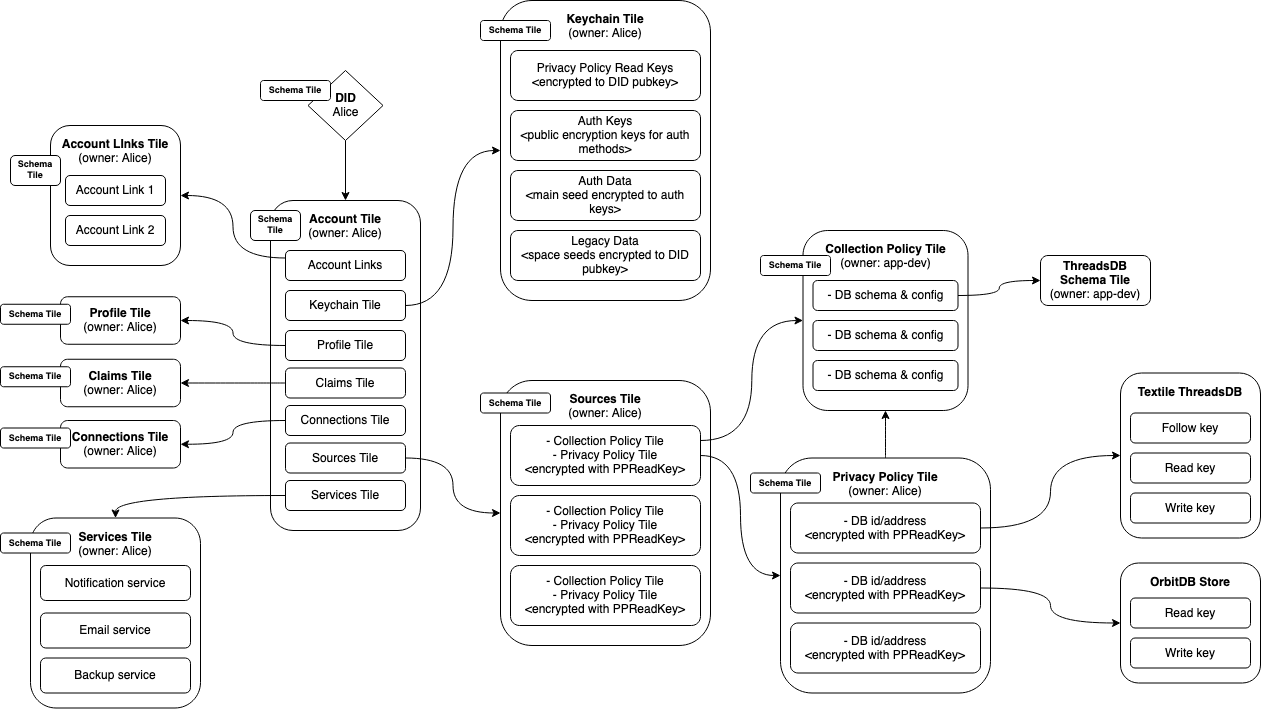

The diagram above was exported from draw.io. Its source (the exported page's mxGraphModel, read from the mxfile embedded in the PNG):
<mxGraphModel dx="1210" dy="852" grid="1" gridSize="10" guides="1" tooltips="1" connect="1" arrows="1" fold="1" page="1" pageScale="1" pageWidth="850" pageHeight="1100" math="0" shadow="0">
  <root>
    <mxCell id="0" />
    <mxCell id="1" parent="0" />
    <mxCell id="udOAe1YhBhIYK1iv90rK-46" value="&lt;div&gt;&lt;b&gt;Account LInks Tile&lt;/b&gt;&lt;/div&gt;(owner: Alice)" style="rounded=1;whiteSpace=wrap;html=1;verticalAlign=top;spacingTop=5;" parent="1" vertex="1">
      <mxGeometry x="110" y="375" width="130" height="140" as="geometry" />
    </mxCell>
    <mxCell id="udOAe1YhBhIYK1iv90rK-16" value="&lt;b&gt;Keychain Tile&lt;/b&gt;&lt;br&gt;(owner: Alice)" style="rounded=1;whiteSpace=wrap;html=1;verticalAlign=top;spacingTop=5;" parent="1" vertex="1">
      <mxGeometry x="560" y="250" width="210" height="300" as="geometry" />
    </mxCell>
    <mxCell id="udOAe1YhBhIYK1iv90rK-10" style="edgeStyle=orthogonalEdgeStyle;rounded=0;orthogonalLoop=1;jettySize=auto;html=1;exitX=0.5;exitY=1;exitDx=0;exitDy=0;entryX=0.5;entryY=0;entryDx=0;entryDy=0;" parent="1" source="udOAe1YhBhIYK1iv90rK-2" target="udOAe1YhBhIYK1iv90rK-4" edge="1">
      <mxGeometry relative="1" as="geometry" />
    </mxCell>
    <mxCell id="udOAe1YhBhIYK1iv90rK-2" value="&lt;b&gt;DID&lt;br&gt;&lt;/b&gt;Alice&lt;b&gt;&lt;br&gt;&lt;/b&gt;" style="rhombus;whiteSpace=wrap;html=1;" parent="1" vertex="1">
      <mxGeometry x="367.5" y="320" width="75" height="70" as="geometry" />
    </mxCell>
    <mxCell id="udOAe1YhBhIYK1iv90rK-4" value="&lt;b&gt;Account Tile&lt;/b&gt;&lt;br&gt;(owner: Alice)" style="rounded=1;whiteSpace=wrap;html=1;verticalAlign=top;spacingTop=5;" parent="1" vertex="1">
      <mxGeometry x="330" y="450" width="150" height="330" as="geometry" />
    </mxCell>
    <mxCell id="udOAe1YhBhIYK1iv90rK-13" style="edgeStyle=orthogonalEdgeStyle;rounded=0;orthogonalLoop=1;jettySize=auto;html=1;exitX=0;exitY=0.25;exitDx=0;exitDy=0;curved=1;entryX=1;entryY=0.5;entryDx=0;entryDy=0;" parent="1" source="udOAe1YhBhIYK1iv90rK-5" target="udOAe1YhBhIYK1iv90rK-46" edge="1">
      <mxGeometry relative="1" as="geometry">
        <mxPoint x="260" y="420" as="targetPoint" />
      </mxGeometry>
    </mxCell>
    <mxCell id="udOAe1YhBhIYK1iv90rK-5" value="Account Links" style="rounded=1;whiteSpace=wrap;html=1;" parent="1" vertex="1">
      <mxGeometry x="345" y="500" width="120" height="30" as="geometry" />
    </mxCell>
    <mxCell id="udOAe1YhBhIYK1iv90rK-17" style="edgeStyle=orthogonalEdgeStyle;curved=1;rounded=0;orthogonalLoop=1;jettySize=auto;html=1;exitX=1;exitY=0.5;exitDx=0;exitDy=0;entryX=0;entryY=0.5;entryDx=0;entryDy=0;" parent="1" source="udOAe1YhBhIYK1iv90rK-6" target="udOAe1YhBhIYK1iv90rK-16" edge="1">
      <mxGeometry relative="1" as="geometry" />
    </mxCell>
    <mxCell id="udOAe1YhBhIYK1iv90rK-6" value="Keychain Tile" style="rounded=1;whiteSpace=wrap;html=1;" parent="1" vertex="1">
      <mxGeometry x="345" y="540" width="120" height="30" as="geometry" />
    </mxCell>
    <mxCell id="udOAe1YhBhIYK1iv90rK-23" style="edgeStyle=orthogonalEdgeStyle;curved=1;rounded=0;orthogonalLoop=1;jettySize=auto;html=1;entryX=1;entryY=0.5;entryDx=0;entryDy=0;" parent="1" source="udOAe1YhBhIYK1iv90rK-7" target="udOAe1YhBhIYK1iv90rK-22" edge="1">
      <mxGeometry relative="1" as="geometry" />
    </mxCell>
    <mxCell id="udOAe1YhBhIYK1iv90rK-7" value="Profile Tile" style="rounded=1;whiteSpace=wrap;html=1;" parent="1" vertex="1">
      <mxGeometry x="345" y="580" width="120" height="30" as="geometry" />
    </mxCell>
    <mxCell id="udOAe1YhBhIYK1iv90rK-28" style="edgeStyle=orthogonalEdgeStyle;curved=1;rounded=0;orthogonalLoop=1;jettySize=auto;html=1;entryX=0;entryY=0.5;entryDx=0;entryDy=0;" parent="1" source="udOAe1YhBhIYK1iv90rK-8" target="udOAe1YhBhIYK1iv90rK-24" edge="1">
      <mxGeometry relative="1" as="geometry" />
    </mxCell>
    <mxCell id="udOAe1YhBhIYK1iv90rK-8" value="Sources Tile" style="rounded=1;whiteSpace=wrap;html=1;" parent="1" vertex="1">
      <mxGeometry x="345" y="692.5" width="120" height="30" as="geometry" />
    </mxCell>
    <mxCell id="udOAe1YhBhIYK1iv90rK-11" value="Account Link 1" style="rounded=1;whiteSpace=wrap;html=1;" parent="1" vertex="1">
      <mxGeometry x="125" y="425" width="100" height="30" as="geometry" />
    </mxCell>
    <mxCell id="udOAe1YhBhIYK1iv90rK-12" value="&lt;div&gt;Account Link 2&lt;/div&gt;" style="rounded=1;whiteSpace=wrap;html=1;" parent="1" vertex="1">
      <mxGeometry x="125" y="465" width="100" height="30" as="geometry" />
    </mxCell>
    <mxCell id="udOAe1YhBhIYK1iv90rK-18" value="Privacy Policy Read Keys &amp;lt;encrypted to DID pubkey&amp;gt;" style="rounded=1;whiteSpace=wrap;html=1;" parent="1" vertex="1">
      <mxGeometry x="570" y="300" width="190" height="50" as="geometry" />
    </mxCell>
    <mxCell id="udOAe1YhBhIYK1iv90rK-19" value="Auth Keys &lt;br&gt;&amp;lt;public encryption keys for auth methods&amp;gt;" style="rounded=1;whiteSpace=wrap;html=1;" parent="1" vertex="1">
      <mxGeometry x="570" y="360" width="190" height="50" as="geometry" />
    </mxCell>
    <mxCell id="udOAe1YhBhIYK1iv90rK-20" value="Auth Data&lt;br&gt;&amp;lt;main seed encrypted to auth keys&amp;gt;" style="rounded=1;whiteSpace=wrap;html=1;" parent="1" vertex="1">
      <mxGeometry x="570" y="420" width="190" height="50" as="geometry" />
    </mxCell>
    <mxCell id="udOAe1YhBhIYK1iv90rK-21" value="Legacy Data&lt;br&gt;&amp;lt;space seeds encrypted to DID pubkey&amp;gt;" style="rounded=1;whiteSpace=wrap;html=1;" parent="1" vertex="1">
      <mxGeometry x="570" y="480" width="190" height="50" as="geometry" />
    </mxCell>
    <mxCell id="udOAe1YhBhIYK1iv90rK-22" value="&lt;b&gt;Profile Tile&lt;/b&gt;&lt;br&gt;(owner: Alice)" style="rounded=1;whiteSpace=wrap;html=1;verticalAlign=middle;spacingTop=0;" parent="1" vertex="1">
      <mxGeometry x="120" y="546.25" width="120" height="47.5" as="geometry" />
    </mxCell>
    <mxCell id="udOAe1YhBhIYK1iv90rK-24" value="&lt;b&gt;Sources Tile&lt;/b&gt;&lt;br&gt;(owner: Alice)" style="rounded=1;whiteSpace=wrap;html=1;verticalAlign=top;spacingTop=5;" parent="1" vertex="1">
      <mxGeometry x="560" y="630" width="210" height="265" as="geometry" />
    </mxCell>
    <mxCell id="udOAe1YhBhIYK1iv90rK-33" style="edgeStyle=orthogonalEdgeStyle;curved=1;rounded=0;orthogonalLoop=1;jettySize=auto;html=1;entryX=0;entryY=0.5;entryDx=0;entryDy=0;" parent="1" source="udOAe1YhBhIYK1iv90rK-25" target="udOAe1YhBhIYK1iv90rK-29" edge="1">
      <mxGeometry relative="1" as="geometry" />
    </mxCell>
    <mxCell id="udOAe1YhBhIYK1iv90rK-35" style="edgeStyle=orthogonalEdgeStyle;curved=1;rounded=0;orthogonalLoop=1;jettySize=auto;html=1;exitX=1;exitY=0.25;exitDx=0;exitDy=0;entryX=0;entryY=0.5;entryDx=0;entryDy=0;" parent="1" source="udOAe1YhBhIYK1iv90rK-25" target="udOAe1YhBhIYK1iv90rK-34" edge="1">
      <mxGeometry relative="1" as="geometry" />
    </mxCell>
    <mxCell id="udOAe1YhBhIYK1iv90rK-25" value="- Collection Policy Tile&lt;br&gt;- Privacy Policy Tile&lt;br&gt;&amp;lt;encrypted with PPReadKey&amp;gt;" style="rounded=1;whiteSpace=wrap;html=1;" parent="1" vertex="1">
      <mxGeometry x="570" y="675" width="190" height="60" as="geometry" />
    </mxCell>
    <mxCell id="udOAe1YhBhIYK1iv90rK-26" value="- Collection Policy Tile&lt;br&gt;- Privacy Policy Tile&lt;br&gt;&amp;lt;encrypted with PPReadKey&amp;gt;" style="rounded=1;whiteSpace=wrap;html=1;" parent="1" vertex="1">
      <mxGeometry x="570" y="745" width="190" height="60" as="geometry" />
    </mxCell>
    <mxCell id="udOAe1YhBhIYK1iv90rK-27" value="- Collection Policy Tile&lt;br&gt;- Privacy Policy Tile&lt;br&gt;&amp;lt;encrypted with PPReadKey&amp;gt;" style="rounded=1;whiteSpace=wrap;html=1;" parent="1" vertex="1">
      <mxGeometry x="570" y="815" width="190" height="60" as="geometry" />
    </mxCell>
    <mxCell id="udOAe1YhBhIYK1iv90rK-44" style="edgeStyle=orthogonalEdgeStyle;curved=1;rounded=0;orthogonalLoop=1;jettySize=auto;html=1;exitX=0.5;exitY=0;exitDx=0;exitDy=0;entryX=0.5;entryY=1;entryDx=0;entryDy=0;" parent="1" source="udOAe1YhBhIYK1iv90rK-29" target="udOAe1YhBhIYK1iv90rK-34" edge="1">
      <mxGeometry relative="1" as="geometry" />
    </mxCell>
    <mxCell id="udOAe1YhBhIYK1iv90rK-29" value="&lt;b&gt;Privacy Policy Tile&lt;/b&gt;&lt;br&gt;(owner: Alice)" style="rounded=1;whiteSpace=wrap;html=1;verticalAlign=top;spacingTop=5;" parent="1" vertex="1">
      <mxGeometry x="840" y="707.5" width="210" height="235" as="geometry" />
    </mxCell>
    <mxCell id="udOAe1YhBhIYK1iv90rK-42" style="edgeStyle=orthogonalEdgeStyle;curved=1;rounded=0;orthogonalLoop=1;jettySize=auto;html=1;exitX=1;exitY=0.5;exitDx=0;exitDy=0;entryX=0;entryY=0.5;entryDx=0;entryDy=0;" parent="1" source="udOAe1YhBhIYK1iv90rK-30" target="udOAe1YhBhIYK1iv90rK-39" edge="1">
      <mxGeometry relative="1" as="geometry" />
    </mxCell>
    <mxCell id="udOAe1YhBhIYK1iv90rK-30" value="- DB id/address&lt;br&gt;&amp;lt;encrypted with PPReadKey&amp;gt;" style="rounded=1;whiteSpace=wrap;html=1;" parent="1" vertex="1">
      <mxGeometry x="850" y="752.5" width="190" height="50" as="geometry" />
    </mxCell>
    <mxCell id="udOAe1YhBhIYK1iv90rK-60" style="edgeStyle=orthogonalEdgeStyle;curved=1;rounded=0;orthogonalLoop=1;jettySize=auto;html=1;entryX=0;entryY=0.5;entryDx=0;entryDy=0;" parent="1" source="udOAe1YhBhIYK1iv90rK-31" target="udOAe1YhBhIYK1iv90rK-56" edge="1">
      <mxGeometry relative="1" as="geometry" />
    </mxCell>
    <mxCell id="udOAe1YhBhIYK1iv90rK-31" value="- DB id/address&lt;br&gt;&amp;lt;encrypted with PPReadKey&amp;gt;" style="rounded=1;whiteSpace=wrap;html=1;" parent="1" vertex="1">
      <mxGeometry x="850" y="812.5" width="190" height="50" as="geometry" />
    </mxCell>
    <mxCell id="udOAe1YhBhIYK1iv90rK-32" value="- DB id/address&lt;br&gt;&amp;lt;encrypted with PPReadKey&amp;gt;" style="rounded=1;whiteSpace=wrap;html=1;" parent="1" vertex="1">
      <mxGeometry x="850" y="872.5" width="190" height="50" as="geometry" />
    </mxCell>
    <mxCell id="udOAe1YhBhIYK1iv90rK-34" value="&lt;b&gt;Collection Policy Tile&lt;/b&gt;&lt;br&gt;(owner: app-dev)" style="rounded=1;whiteSpace=wrap;html=1;verticalAlign=top;spacingTop=5;" parent="1" vertex="1">
      <mxGeometry x="862.5" y="480" width="165" height="180" as="geometry" />
    </mxCell>
    <mxCell id="udOAe1YhBhIYK1iv90rK-55" style="edgeStyle=orthogonalEdgeStyle;curved=1;rounded=0;orthogonalLoop=1;jettySize=auto;html=1;exitX=1;exitY=0.5;exitDx=0;exitDy=0;entryX=0;entryY=0.5;entryDx=0;entryDy=0;" parent="1" source="udOAe1YhBhIYK1iv90rK-36" target="udOAe1YhBhIYK1iv90rK-45" edge="1">
      <mxGeometry relative="1" as="geometry" />
    </mxCell>
    <mxCell id="udOAe1YhBhIYK1iv90rK-36" value="- DB schema &amp;amp; config" style="rounded=1;whiteSpace=wrap;html=1;" parent="1" vertex="1">
      <mxGeometry x="872.5" y="530" width="145" height="30" as="geometry" />
    </mxCell>
    <mxCell id="udOAe1YhBhIYK1iv90rK-37" value="- DB schema &amp;amp; config" style="rounded=1;whiteSpace=wrap;html=1;" parent="1" vertex="1">
      <mxGeometry x="872.5" y="570" width="145" height="30" as="geometry" />
    </mxCell>
    <mxCell id="udOAe1YhBhIYK1iv90rK-38" value="- DB schema &amp;amp; config" style="rounded=1;whiteSpace=wrap;html=1;" parent="1" vertex="1">
      <mxGeometry x="872.5" y="610" width="145" height="30" as="geometry" />
    </mxCell>
    <mxCell id="udOAe1YhBhIYK1iv90rK-39" value="&lt;b&gt;Textile ThreadsDB&lt;br&gt;&lt;/b&gt;" style="rounded=1;whiteSpace=wrap;html=1;verticalAlign=top;spacingTop=5;" parent="1" vertex="1">
      <mxGeometry x="1180" y="622.5" width="140" height="165" as="geometry" />
    </mxCell>
    <mxCell id="udOAe1YhBhIYK1iv90rK-40" value="Follow key" style="rounded=1;whiteSpace=wrap;html=1;" parent="1" vertex="1">
      <mxGeometry x="1190" y="662.5" width="120" height="30" as="geometry" />
    </mxCell>
    <mxCell id="udOAe1YhBhIYK1iv90rK-41" value="Read key" style="rounded=1;whiteSpace=wrap;html=1;" parent="1" vertex="1">
      <mxGeometry x="1190" y="702.5" width="120" height="30" as="geometry" />
    </mxCell>
    <mxCell id="udOAe1YhBhIYK1iv90rK-43" value="Write key" style="rounded=1;whiteSpace=wrap;html=1;" parent="1" vertex="1">
      <mxGeometry x="1190" y="742.5" width="120" height="30" as="geometry" />
    </mxCell>
    <mxCell id="udOAe1YhBhIYK1iv90rK-45" value="&lt;b&gt;ThreadsDB Schema Tile&lt;/b&gt;&lt;br&gt;(owner: app-dev)" style="rounded=1;whiteSpace=wrap;html=1;verticalAlign=middle;spacingTop=0;" parent="1" vertex="1">
      <mxGeometry x="1100" y="505" width="110" height="50" as="geometry" />
    </mxCell>
    <mxCell id="udOAe1YhBhIYK1iv90rK-49" value="" style="edgeStyle=orthogonalEdgeStyle;curved=1;rounded=0;orthogonalLoop=1;jettySize=auto;html=1;entryX=0.5;entryY=0;entryDx=0;entryDy=0;" parent="1" source="udOAe1YhBhIYK1iv90rK-47" target="udOAe1YhBhIYK1iv90rK-50" edge="1">
      <mxGeometry relative="1" as="geometry">
        <mxPoint x="300" y="790" as="targetPoint" />
      </mxGeometry>
    </mxCell>
    <mxCell id="udOAe1YhBhIYK1iv90rK-47" value="Services Tile" style="rounded=1;whiteSpace=wrap;html=1;" parent="1" vertex="1">
      <mxGeometry x="345" y="730" width="120" height="30" as="geometry" />
    </mxCell>
    <mxCell id="udOAe1YhBhIYK1iv90rK-50" value="&lt;b&gt;Services Tile&lt;/b&gt;&lt;b&gt;&lt;br&gt;&lt;/b&gt;(owner: Alice)" style="rounded=1;whiteSpace=wrap;html=1;verticalAlign=top;spacingTop=5;" parent="1" vertex="1">
      <mxGeometry x="90" y="767.5" width="170" height="190" as="geometry" />
    </mxCell>
    <mxCell id="udOAe1YhBhIYK1iv90rK-51" value="Notification service" style="rounded=1;whiteSpace=wrap;html=1;" parent="1" vertex="1">
      <mxGeometry x="100" y="815" width="150" height="35" as="geometry" />
    </mxCell>
    <mxCell id="udOAe1YhBhIYK1iv90rK-53" value="Email service" style="rounded=1;whiteSpace=wrap;html=1;" parent="1" vertex="1">
      <mxGeometry x="100" y="862.5" width="150" height="35" as="geometry" />
    </mxCell>
    <mxCell id="udOAe1YhBhIYK1iv90rK-54" value="Backup service" style="rounded=1;whiteSpace=wrap;html=1;" parent="1" vertex="1">
      <mxGeometry x="100" y="907.5" width="150" height="35" as="geometry" />
    </mxCell>
    <mxCell id="udOAe1YhBhIYK1iv90rK-56" value="&lt;b&gt;OrbitDB Store&lt;br&gt;&lt;/b&gt;" style="rounded=1;whiteSpace=wrap;html=1;verticalAlign=top;spacingTop=5;" parent="1" vertex="1">
      <mxGeometry x="1180" y="812.5" width="140" height="120" as="geometry" />
    </mxCell>
    <mxCell id="udOAe1YhBhIYK1iv90rK-58" value="Read key" style="rounded=1;whiteSpace=wrap;html=1;" parent="1" vertex="1">
      <mxGeometry x="1190" y="847.5" width="120" height="30" as="geometry" />
    </mxCell>
    <mxCell id="udOAe1YhBhIYK1iv90rK-59" value="Write key" style="rounded=1;whiteSpace=wrap;html=1;" parent="1" vertex="1">
      <mxGeometry x="1190" y="887.5" width="120" height="30" as="geometry" />
    </mxCell>
    <mxCell id="udOAe1YhBhIYK1iv90rK-61" value="&lt;b style=&quot;font-size: 9px;&quot;&gt;Schema Tile&lt;/b&gt;" style="rounded=1;whiteSpace=wrap;html=1;verticalAlign=middle;spacingTop=0;fontSize=9;" parent="1" vertex="1">
      <mxGeometry x="540" y="270" width="70" height="20" as="geometry" />
    </mxCell>
    <mxCell id="udOAe1YhBhIYK1iv90rK-62" value="&lt;b style=&quot;font-size: 9px;&quot;&gt;Schema Tile&lt;/b&gt;" style="rounded=1;whiteSpace=wrap;html=1;verticalAlign=middle;spacingTop=0;fontSize=9;" parent="1" vertex="1">
      <mxGeometry x="540" y="642.5" width="70" height="20" as="geometry" />
    </mxCell>
    <mxCell id="udOAe1YhBhIYK1iv90rK-63" value="&lt;b style=&quot;font-size: 9px;&quot;&gt;Schema Tile&lt;/b&gt;" style="rounded=1;whiteSpace=wrap;html=1;verticalAlign=middle;spacingTop=0;fontSize=9;" parent="1" vertex="1">
      <mxGeometry x="820" y="505" width="70" height="20" as="geometry" />
    </mxCell>
    <mxCell id="udOAe1YhBhIYK1iv90rK-64" value="&lt;b style=&quot;font-size: 9px;&quot;&gt;Schema Tile&lt;/b&gt;" style="rounded=1;whiteSpace=wrap;html=1;verticalAlign=middle;spacingTop=0;fontSize=9;" parent="1" vertex="1">
      <mxGeometry x="810" y="722.5" width="70" height="20" as="geometry" />
    </mxCell>
    <mxCell id="udOAe1YhBhIYK1iv90rK-65" value="&lt;b style=&quot;font-size: 9px;&quot;&gt;Schema Tile&lt;/b&gt;" style="rounded=1;whiteSpace=wrap;html=1;verticalAlign=middle;spacingTop=0;fontSize=9;" parent="1" vertex="1">
      <mxGeometry x="60" y="782.5" width="70" height="20" as="geometry" />
    </mxCell>
    <mxCell id="udOAe1YhBhIYK1iv90rK-66" value="&lt;b style=&quot;font-size: 9px;&quot;&gt;Schema Tile&lt;/b&gt;" style="rounded=1;whiteSpace=wrap;html=1;verticalAlign=middle;spacingTop=0;fontSize=9;" parent="1" vertex="1">
      <mxGeometry x="70" y="405" width="50" height="30" as="geometry" />
    </mxCell>
    <mxCell id="udOAe1YhBhIYK1iv90rK-68" value="&lt;b style=&quot;font-size: 9px;&quot;&gt;Schema Tile&lt;/b&gt;" style="rounded=1;whiteSpace=wrap;html=1;verticalAlign=middle;spacingTop=0;fontSize=9;" parent="1" vertex="1">
      <mxGeometry x="310" y="460" width="50" height="30" as="geometry" />
    </mxCell>
    <mxCell id="udOAe1YhBhIYK1iv90rK-69" value="&lt;b style=&quot;font-size: 9px;&quot;&gt;Schema Tile&lt;/b&gt;" style="rounded=1;whiteSpace=wrap;html=1;verticalAlign=middle;spacingTop=0;fontSize=9;" parent="1" vertex="1">
      <mxGeometry x="60" y="553.75" width="70" height="20" as="geometry" />
    </mxCell>
    <mxCell id="udOAe1YhBhIYK1iv90rK-70" value="&lt;b style=&quot;font-size: 9px;&quot;&gt;Schema Tile&lt;/b&gt;" style="rounded=1;whiteSpace=wrap;html=1;verticalAlign=middle;spacingTop=0;fontSize=9;" parent="1" vertex="1">
      <mxGeometry x="320" y="330" width="70" height="20" as="geometry" />
    </mxCell>
    <mxCell id="gNElglYSFEu89NJeBRyd-13" value="Claims Tile" style="rounded=1;whiteSpace=wrap;html=1;" parent="1" vertex="1">
      <mxGeometry x="345" y="617.5" width="120" height="30" as="geometry" />
    </mxCell>
    <mxCell id="gNElglYSFEu89NJeBRyd-14" style="edgeStyle=orthogonalEdgeStyle;curved=1;rounded=0;orthogonalLoop=1;jettySize=auto;html=1;entryX=1;entryY=0.5;entryDx=0;entryDy=0;" parent="1" source="gNElglYSFEu89NJeBRyd-13" target="gNElglYSFEu89NJeBRyd-15" edge="1">
      <mxGeometry relative="1" as="geometry" />
    </mxCell>
    <mxCell id="gNElglYSFEu89NJeBRyd-15" value="&lt;b&gt;Claims Tile&lt;/b&gt;&lt;br&gt;(owner: Alice)" style="rounded=1;whiteSpace=wrap;html=1;verticalAlign=middle;spacingTop=0;" parent="1" vertex="1">
      <mxGeometry x="120" y="608.75" width="120" height="47.5" as="geometry" />
    </mxCell>
    <mxCell id="gNElglYSFEu89NJeBRyd-16" value="&lt;b style=&quot;font-size: 9px;&quot;&gt;Schema Tile&lt;/b&gt;" style="rounded=1;whiteSpace=wrap;html=1;verticalAlign=middle;spacingTop=0;fontSize=9;" parent="1" vertex="1">
      <mxGeometry x="60" y="616.25" width="70" height="20" as="geometry" />
    </mxCell>
    <mxCell id="Yt-AnfRmK5hb4Cb91x7R-1" value="Connections Tile" style="rounded=1;whiteSpace=wrap;html=1;" vertex="1" parent="1">
      <mxGeometry x="345" y="655" width="120" height="30" as="geometry" />
    </mxCell>
    <mxCell id="Yt-AnfRmK5hb4Cb91x7R-2" style="edgeStyle=orthogonalEdgeStyle;curved=1;rounded=0;orthogonalLoop=1;jettySize=auto;html=1;entryX=1;entryY=0.5;entryDx=0;entryDy=0;" edge="1" source="Yt-AnfRmK5hb4Cb91x7R-1" target="Yt-AnfRmK5hb4Cb91x7R-3" parent="1">
      <mxGeometry relative="1" as="geometry" />
    </mxCell>
    <mxCell id="Yt-AnfRmK5hb4Cb91x7R-3" value="&lt;b&gt;Connections Tile&lt;/b&gt;&lt;br&gt;(owner: Alice)" style="rounded=1;whiteSpace=wrap;html=1;verticalAlign=middle;spacingTop=0;" vertex="1" parent="1">
      <mxGeometry x="120" y="670" width="120" height="47.5" as="geometry" />
    </mxCell>
    <mxCell id="Yt-AnfRmK5hb4Cb91x7R-4" value="&lt;b style=&quot;font-size: 9px;&quot;&gt;Schema Tile&lt;/b&gt;" style="rounded=1;whiteSpace=wrap;html=1;verticalAlign=middle;spacingTop=0;fontSize=9;" vertex="1" parent="1">
      <mxGeometry x="60" y="677.5" width="70" height="20" as="geometry" />
    </mxCell>
  </root>
</mxGraphModel>